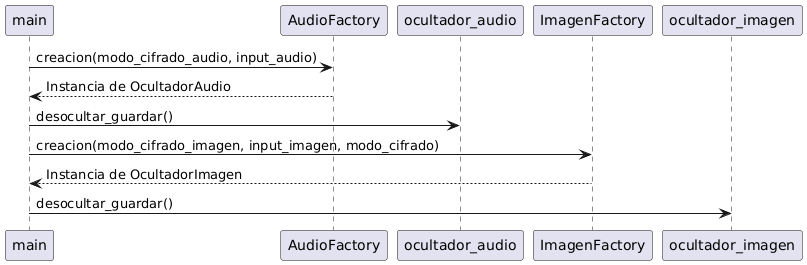

The diagram above was rendered by PlantUML. Its source (embedded in the PNG):
@startuml
participant main
participant AudioFactory
participant ocultador_audio
participant ImagenFactory
participant ocultador_imagen

main -> AudioFactory : creacion(modo_cifrado_audio, input_audio)
AudioFactory --> main : Instancia de OcultadorAudio
main -> ocultador_audio : desocultar_guardar()

main -> ImagenFactory : creacion(modo_cifrado_imagen, input_imagen, modo_cifrado)
ImagenFactory --> main : Instancia de OcultadorImagen
main -> ocultador_imagen : desocultar_guardar()
@enduml